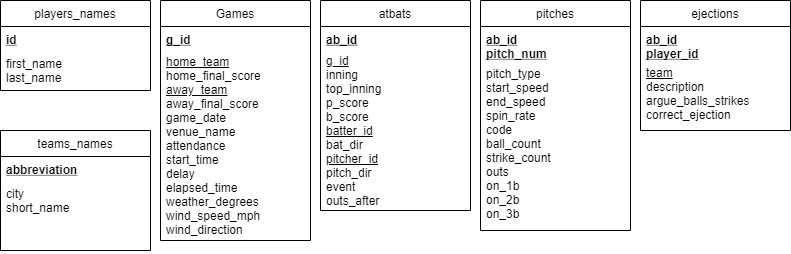

The diagram above was exported from draw.io. Its source (the exported page's mxGraphModel, read from the mxfile embedded in the PNG):
<mxGraphModel dx="1422" dy="705" grid="1" gridSize="10" guides="1" tooltips="1" connect="1" arrows="1" fold="1" page="1" pageScale="1" pageWidth="850" pageHeight="1100" math="0" shadow="0">
  <root>
    <mxCell id="0" />
    <mxCell id="1" parent="0" />
    <mxCell id="wTdjWdRdzyMGI6M4xmby-1" value="Games" style="swimlane;fontStyle=0;align=center;verticalAlign=top;childLayout=stackLayout;horizontal=1;startSize=26;horizontalStack=0;resizeParent=1;resizeLast=0;collapsible=1;marginBottom=0;rounded=0;shadow=0;strokeWidth=1;" vertex="1" parent="1">
      <mxGeometry x="170" y="781" width="150" height="240" as="geometry">
        <mxRectangle x="340" y="380" width="170" height="26" as="alternateBounds" />
      </mxGeometry>
    </mxCell>
    <mxCell id="wTdjWdRdzyMGI6M4xmby-2" value="g_id" style="text;align=left;verticalAlign=top;spacingLeft=4;spacingRight=4;overflow=hidden;rotatable=0;points=[[0,0.5],[1,0.5]];portConstraint=eastwest;fontStyle=5" vertex="1" parent="wTdjWdRdzyMGI6M4xmby-1">
      <mxGeometry y="26" width="150" height="24" as="geometry" />
    </mxCell>
    <mxCell id="wTdjWdRdzyMGI6M4xmby-3" value="&lt;span&gt;&lt;u&gt;home_team&lt;/u&gt;&lt;/span&gt;&lt;br style=&quot;padding: 0px ; margin: 0px&quot;&gt;&lt;span&gt;home_final_score&lt;/span&gt;&lt;br style=&quot;padding: 0px ; margin: 0px&quot;&gt;&lt;span&gt;&lt;u&gt;away_team&lt;/u&gt;&lt;/span&gt;&lt;br style=&quot;padding: 0px ; margin: 0px&quot;&gt;&lt;span&gt;away_final_score&lt;/span&gt;&lt;br style=&quot;padding: 0px ; margin: 0px&quot;&gt;&lt;span&gt;game_date&lt;/span&gt;&lt;br style=&quot;padding: 0px ; margin: 0px&quot;&gt;&lt;span&gt;venue_name&lt;/span&gt;&lt;br style=&quot;padding: 0px ; margin: 0px&quot;&gt;&lt;span&gt;attendance&lt;/span&gt;&lt;br style=&quot;padding: 0px ; margin: 0px&quot;&gt;&lt;span&gt;start_time&lt;/span&gt;&lt;br style=&quot;padding: 0px ; margin: 0px&quot;&gt;&lt;span&gt;delay&lt;/span&gt;&lt;br style=&quot;padding: 0px ; margin: 0px&quot;&gt;&lt;span&gt;elapsed_time&lt;/span&gt;&lt;br style=&quot;padding: 0px ; margin: 0px&quot;&gt;&lt;span&gt;weather_degrees&lt;/span&gt;&lt;br style=&quot;padding: 0px ; margin: 0px&quot;&gt;&lt;span&gt;wind_speed_mph&lt;/span&gt;&lt;br style=&quot;padding: 0px ; margin: 0px&quot;&gt;&lt;span&gt;wind_direction&lt;/span&gt;" style="text;html=1;fillColor=none;align=left;verticalAlign=middle;whiteSpace=wrap;rounded=0;spacingLeft=4;spacingRight=4;" vertex="1" parent="wTdjWdRdzyMGI6M4xmby-1">
      <mxGeometry y="50" width="150" height="190" as="geometry" />
    </mxCell>
    <mxCell id="wTdjWdRdzyMGI6M4xmby-4" value="atbats" style="swimlane;fontStyle=0;align=center;verticalAlign=top;childLayout=stackLayout;horizontal=1;startSize=26;horizontalStack=0;resizeParent=1;resizeLast=0;collapsible=1;marginBottom=0;rounded=0;shadow=0;strokeWidth=1;" vertex="1" parent="1">
      <mxGeometry x="330" y="781" width="150" height="210" as="geometry">
        <mxRectangle x="340" y="380" width="170" height="26" as="alternateBounds" />
      </mxGeometry>
    </mxCell>
    <mxCell id="wTdjWdRdzyMGI6M4xmby-5" value="ab_id" style="text;align=left;verticalAlign=top;spacingLeft=4;spacingRight=4;overflow=hidden;rotatable=0;points=[[0,0.5],[1,0.5]];portConstraint=eastwest;fontStyle=5" vertex="1" parent="wTdjWdRdzyMGI6M4xmby-4">
      <mxGeometry y="26" width="150" height="24" as="geometry" />
    </mxCell>
    <mxCell id="wTdjWdRdzyMGI6M4xmby-6" value="&lt;span&gt;&lt;u&gt;g_id&lt;/u&gt;&lt;/span&gt;&lt;br style=&quot;padding: 0px ; margin: 0px&quot;&gt;&lt;span&gt;inning&lt;/span&gt;&lt;br style=&quot;padding: 0px ; margin: 0px&quot;&gt;&lt;span&gt;top_inning&lt;/span&gt;&lt;br style=&quot;padding: 0px ; margin: 0px&quot;&gt;&lt;span&gt;p_score&lt;/span&gt;&lt;br style=&quot;padding: 0px ; margin: 0px&quot;&gt;&lt;span&gt;b_score&lt;/span&gt;&lt;br style=&quot;padding: 0px ; margin: 0px&quot;&gt;&lt;span&gt;&lt;u&gt;batter_id&lt;/u&gt;&lt;/span&gt;&lt;br style=&quot;padding: 0px ; margin: 0px&quot;&gt;&lt;span&gt;bat_dir&lt;/span&gt;&lt;br style=&quot;padding: 0px ; margin: 0px&quot;&gt;&lt;span&gt;&lt;u&gt;pitcher_id&lt;/u&gt;&lt;/span&gt;&lt;br style=&quot;padding: 0px ; margin: 0px&quot;&gt;&lt;span&gt;pitch_dir&lt;/span&gt;&lt;br style=&quot;padding: 0px ; margin: 0px&quot;&gt;&lt;span&gt;event&lt;/span&gt;&lt;br style=&quot;padding: 0px ; margin: 0px&quot;&gt;&lt;span&gt;outs_after&lt;/span&gt;" style="text;html=1;fillColor=none;align=left;verticalAlign=middle;whiteSpace=wrap;rounded=0;spacingLeft=4;spacingRight=4;" vertex="1" parent="wTdjWdRdzyMGI6M4xmby-4">
      <mxGeometry y="50" width="150" height="160" as="geometry" />
    </mxCell>
    <mxCell id="wTdjWdRdzyMGI6M4xmby-7" value="ejections" style="swimlane;fontStyle=0;align=center;verticalAlign=top;childLayout=stackLayout;horizontal=1;startSize=26;horizontalStack=0;resizeParent=1;resizeLast=0;collapsible=1;marginBottom=0;rounded=0;shadow=0;strokeWidth=1;" vertex="1" parent="1">
      <mxGeometry x="650" y="781" width="150" height="130" as="geometry">
        <mxRectangle x="340" y="380" width="170" height="26" as="alternateBounds" />
      </mxGeometry>
    </mxCell>
    <mxCell id="wTdjWdRdzyMGI6M4xmby-8" value="ab_id&#10;player_id" style="text;align=left;verticalAlign=top;spacingLeft=4;spacingRight=4;overflow=hidden;rotatable=0;points=[[0,0.5],[1,0.5]];portConstraint=eastwest;fontStyle=5" vertex="1" parent="wTdjWdRdzyMGI6M4xmby-7">
      <mxGeometry y="26" width="150" height="34" as="geometry" />
    </mxCell>
    <mxCell id="wTdjWdRdzyMGI6M4xmby-9" value="&lt;span&gt;&lt;u&gt;team&lt;/u&gt;&lt;/span&gt;&lt;br style=&quot;padding: 0px ; margin: 0px&quot;&gt;&lt;span&gt;description&lt;/span&gt;&lt;br style=&quot;padding: 0px ; margin: 0px&quot;&gt;&lt;span&gt;argue_balls_strikes&lt;/span&gt;&lt;br style=&quot;padding: 0px ; margin: 0px&quot;&gt;&lt;span&gt;correct_ejection&lt;/span&gt;" style="text;html=1;fillColor=none;align=left;verticalAlign=middle;whiteSpace=wrap;rounded=0;spacingLeft=4;spacingRight=4;" vertex="1" parent="wTdjWdRdzyMGI6M4xmby-7">
      <mxGeometry y="60" width="150" height="65" as="geometry" />
    </mxCell>
    <mxCell id="wTdjWdRdzyMGI6M4xmby-10" value="players_names" style="swimlane;fontStyle=0;align=center;verticalAlign=top;childLayout=stackLayout;horizontal=1;startSize=26;horizontalStack=0;resizeParent=1;resizeLast=0;collapsible=1;marginBottom=0;rounded=0;shadow=0;strokeWidth=1;" vertex="1" parent="1">
      <mxGeometry x="10" y="781" width="150" height="90" as="geometry">
        <mxRectangle x="340" y="380" width="170" height="26" as="alternateBounds" />
      </mxGeometry>
    </mxCell>
    <mxCell id="wTdjWdRdzyMGI6M4xmby-11" value="id" style="text;align=left;verticalAlign=top;spacingLeft=4;spacingRight=4;overflow=hidden;rotatable=0;points=[[0,0.5],[1,0.5]];portConstraint=eastwest;fontStyle=5" vertex="1" parent="wTdjWdRdzyMGI6M4xmby-10">
      <mxGeometry y="26" width="150" height="24" as="geometry" />
    </mxCell>
    <mxCell id="wTdjWdRdzyMGI6M4xmby-12" value="first_name&#10;last_name" style="text;align=left;verticalAlign=top;spacingLeft=4;spacingRight=4;overflow=hidden;rotatable=0;points=[[0,0.5],[1,0.5]];portConstraint=eastwest;fontStyle=0" vertex="1" parent="wTdjWdRdzyMGI6M4xmby-10">
      <mxGeometry y="50" width="150" height="40" as="geometry" />
    </mxCell>
    <mxCell id="wTdjWdRdzyMGI6M4xmby-13" value="pitches" style="swimlane;fontStyle=0;align=center;verticalAlign=top;childLayout=stackLayout;horizontal=1;startSize=26;horizontalStack=0;resizeParent=1;resizeLast=0;collapsible=1;marginBottom=0;rounded=0;shadow=0;strokeWidth=1;perimeterSpacing=0;" vertex="1" parent="1">
      <mxGeometry x="490" y="781" width="150" height="230" as="geometry">
        <mxRectangle x="340" y="380" width="170" height="26" as="alternateBounds" />
      </mxGeometry>
    </mxCell>
    <mxCell id="wTdjWdRdzyMGI6M4xmby-14" value="ab_id&#10;pitch_num" style="text;align=left;verticalAlign=top;spacingLeft=4;spacingRight=4;overflow=hidden;rotatable=0;points=[[0,0.5],[1,0.5]];portConstraint=eastwest;fontStyle=5" vertex="1" parent="wTdjWdRdzyMGI6M4xmby-13">
      <mxGeometry y="26" width="150" height="34" as="geometry" />
    </mxCell>
    <mxCell id="wTdjWdRdzyMGI6M4xmby-15" value="pitch_type&#10;start_speed&#10;end_speed&#10;spin_rate&#10;code&#10;ball_count&#10;strike_count&#10;outs&#10;on_1b&#10;on_2b&#10;on_3b" style="text;align=left;verticalAlign=top;spacingLeft=4;spacingRight=4;overflow=hidden;rotatable=0;points=[[0,0.5],[1,0.5]];portConstraint=eastwest;fontStyle=0" vertex="1" parent="wTdjWdRdzyMGI6M4xmby-13">
      <mxGeometry y="60" width="150" height="170" as="geometry" />
    </mxCell>
    <mxCell id="wTdjWdRdzyMGI6M4xmby-16" value="teams_names" style="swimlane;fontStyle=0;align=center;verticalAlign=top;childLayout=stackLayout;horizontal=1;startSize=26;horizontalStack=0;resizeParent=1;resizeLast=0;collapsible=1;marginBottom=0;rounded=0;shadow=0;strokeWidth=1;" vertex="1" parent="1">
      <mxGeometry x="10" y="911" width="150" height="120" as="geometry">
        <mxRectangle x="340" y="380" width="170" height="26" as="alternateBounds" />
      </mxGeometry>
    </mxCell>
    <mxCell id="wTdjWdRdzyMGI6M4xmby-17" value="abbreviation" style="text;align=left;verticalAlign=top;spacingLeft=4;spacingRight=4;overflow=hidden;rotatable=0;points=[[0,0.5],[1,0.5]];portConstraint=eastwest;fontStyle=5" vertex="1" parent="wTdjWdRdzyMGI6M4xmby-16">
      <mxGeometry y="26" width="150" height="94" as="geometry" />
    </mxCell>
    <mxCell id="wTdjWdRdzyMGI6M4xmby-19" value="city&#10;short_name" style="text;align=left;verticalAlign=top;spacingLeft=4;spacingRight=4;overflow=hidden;rotatable=0;points=[[0,0.5],[1,0.5]];portConstraint=eastwest;fontStyle=0" vertex="1" parent="1">
      <mxGeometry x="10" y="961" width="150" height="60" as="geometry" />
    </mxCell>
  </root>
</mxGraphModel>